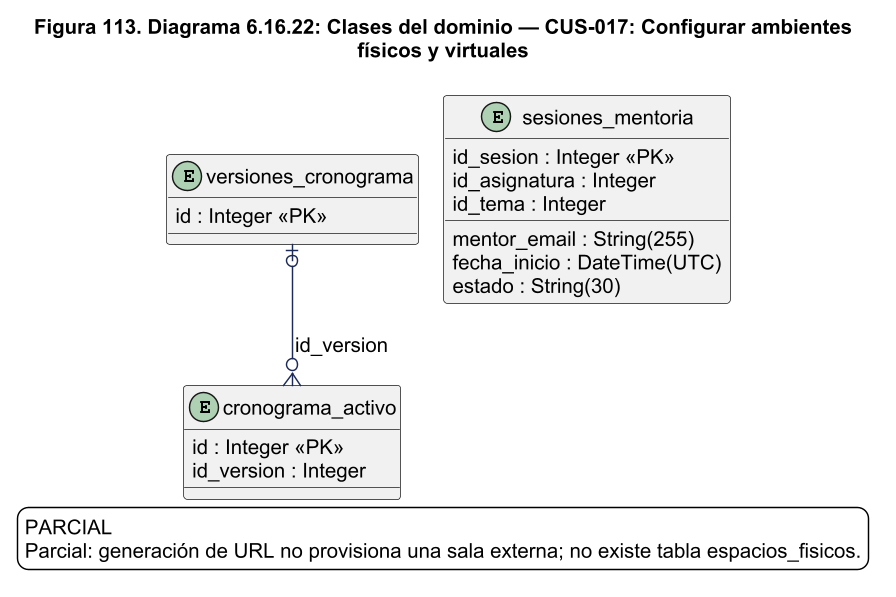

The diagram above was rendered by PlantUML. Its source (embedded in the PNG):
@startuml
!pragma layout smetana
skinparam backgroundColor white
skinparam shadowing false
skinparam defaultFontName Arial
skinparam defaultFontSize 14
skinparam ArrowColor #1C2A59
skinparam packageStyle rectangle
skinparam wrapWidth 220
skinparam maxMessageSize 260
skinparam dpi 140
title Figura 113. Diagrama 6.16.22: Clases del dominio — CUS-017: Configurar ambientes\nfísicos y virtuales
entity "versiones_cronograma" as versiones_cronograma {
  id : Integer <<PK>>
}
entity "cronograma_activo" as cronograma_activo {
  id : Integer <<PK>>
  id_version : Integer
}
entity "sesiones_mentoria" as sesiones_mentoria {
  id_sesion : Integer <<PK>>
  mentor_email : String(255)
  id_asignatura : Integer
  id_tema : Integer
  fecha_inicio : DateTime(UTC)
  estado : String(30)
}
versiones_cronograma |o--o{ cronograma_activo : id_version
legend bottom
PARCIAL
Parcial: generación de URL no provisiona una sala externa; no existe tabla espacios_fisicos.
endlegend

@enduml